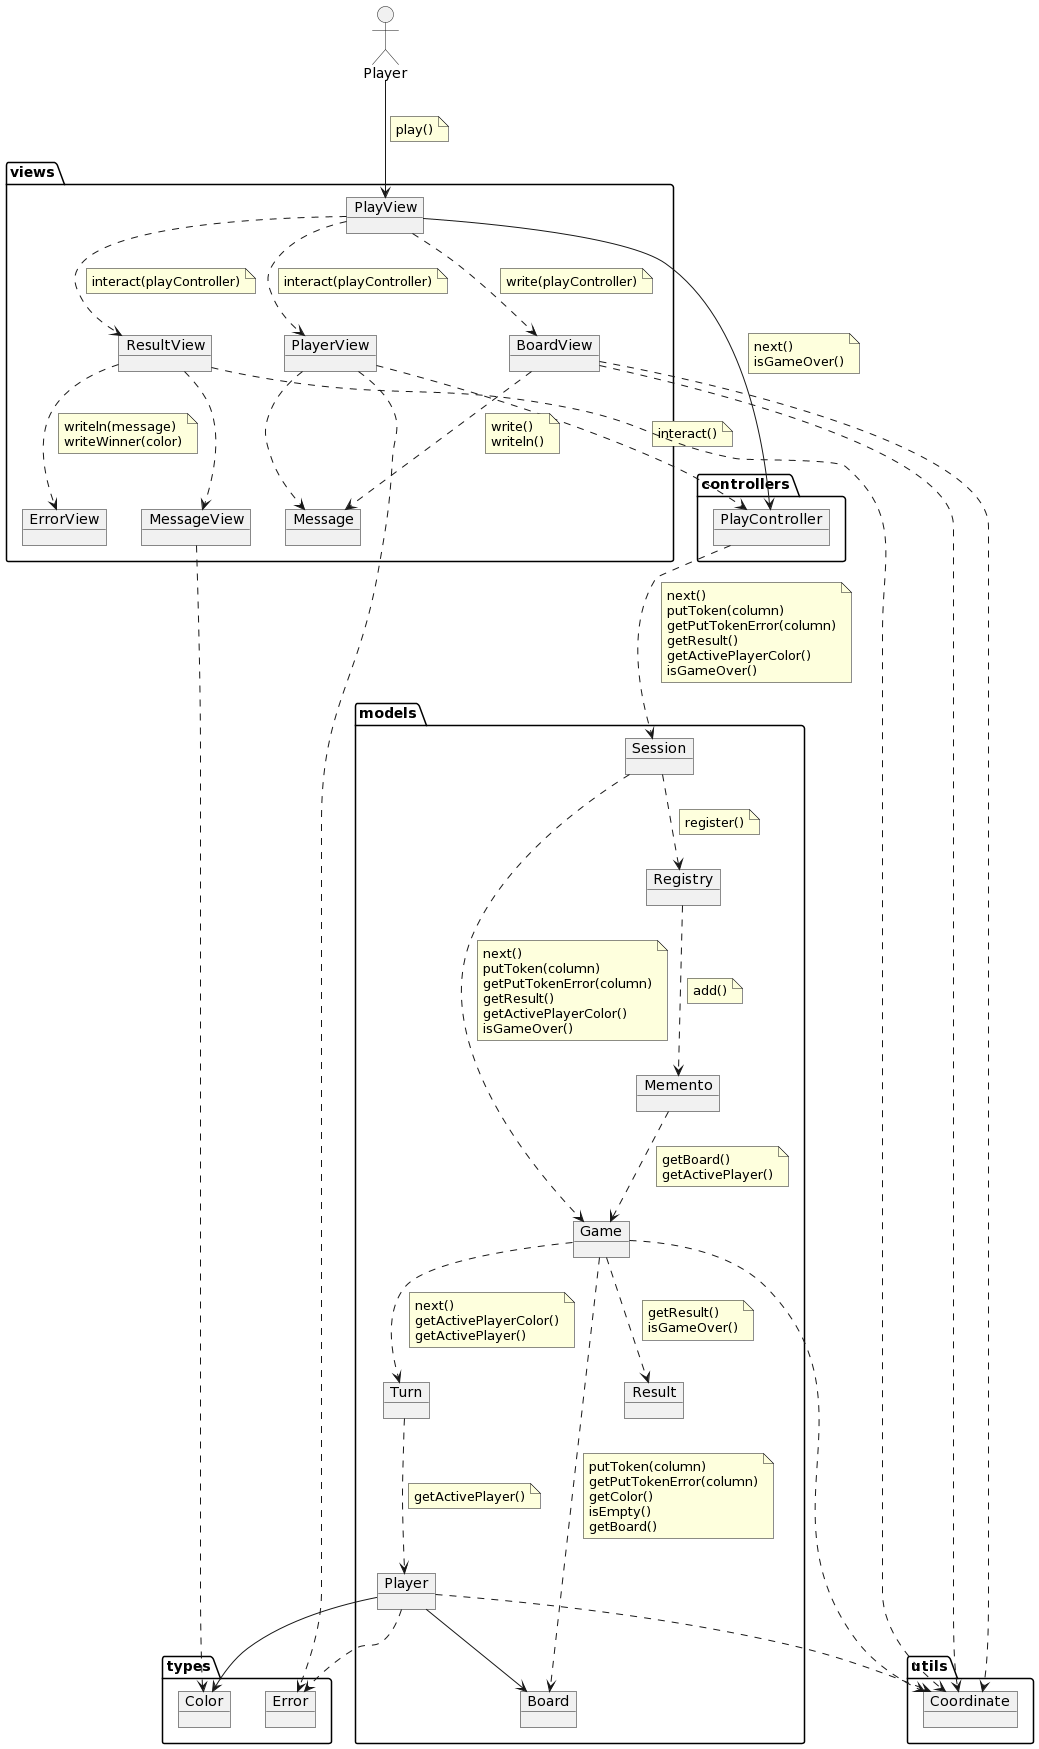

The diagram above was rendered by PlantUML. Its source (embedded in the PNG):
@startuml
allow_mixing

actor :Player: as Playerr

package controllers  {

    object PlayController{

    }
}


package models  {
    object Board{

    }

    object Game{

    }

    object Turn{

    }
    
    object Player{

    }
    
    object Result{

    }
    
    object Memento{
    }
    
    object Session {
    }
    
    object Registry {
    }
}

package utils  {

    object Coordinate{

    }

}

package types  {

    object Color{

    }

    object Error{

    }
}

package views {

    object BoardView{

    }

    object PlayView{

    }

    object MessageView{

    }

    object ErrorView{

    }

    object PlayerView{

    }

    object Message{

    }
    
    object ResultView{

    }
    
}

Playerr --> PlayView
note on link
    play()
end note
PlayView ..> PlayerView
note on link
    interact(playController)
end note
PlayView ..> BoardView
note on link
    write(playController)
end note
PlayerView ..> Message
PlayerView ..> PlayController
note on link
    interact()
end note

PlayView ..> ResultView
note on link
    interact(playController)
end note
BoardView ..> Message
note on link
    write()
    writeln()
end note
BoardView ..> Coordinate
MessageView ..> Color
PlayView --> PlayController
note on link
    next()
    isGameOver()
end note

PlayController ..> Session
note on link
    next()
    putToken(column)
    getPutTokenError(column)
    getResult()
    getActivePlayerColor()
    isGameOver()
end note
Session ..> Game
note on link
    next()
    putToken(column)
    getPutTokenError(column)
    getResult()
    getActivePlayerColor()
    isGameOver()
end note
Session ..> Registry
note on link
    register()
end note
Registry ..> Memento
note on link
    add()
end note
Memento ..> Game
note on link
    getBoard()
    getActivePlayer()
end note
Game ..> Turn
note on link
    next()
    getActivePlayerColor()
    getActivePlayer()
end note
Game ..> Board
note on link
    putToken(column)
    getPutTokenError(column)
    getColor()
    isEmpty()
    getBoard()
end note
Game ..> Result
note on link
    getResult()
    isGameOver()
end note
Turn ..> Player
note on link
    getActivePlayer()
end note

ResultView ..> MessageView
ResultView ..> ErrorView
note on link
    writeln(message)
    writeWinner(color)
end note
BoardView ..> Coordinate
ResultView ..> Coordinate
PlayerView ..> Error
Player ..> Coordinate
Player ..> Error
Player --> Board
Player --> Color
Game ..> Coordinate
@enduml